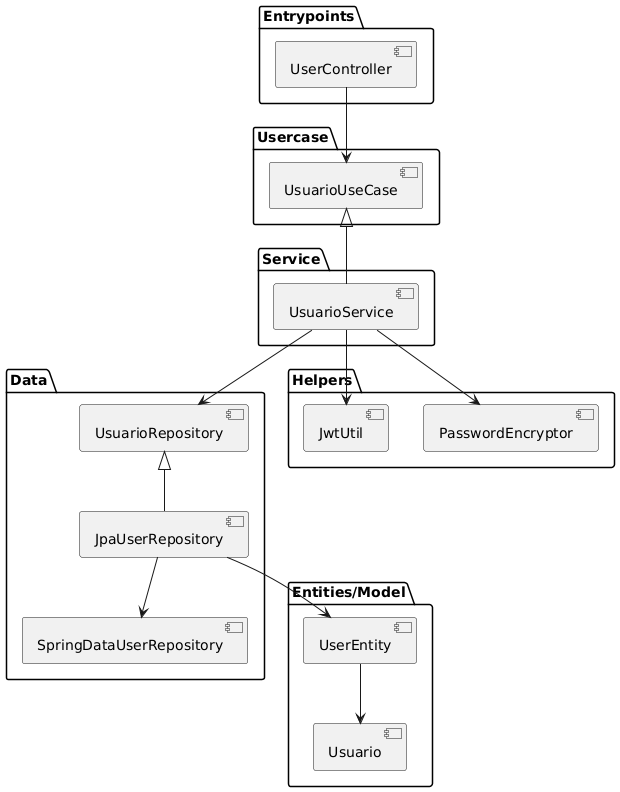

The diagram above was rendered by PlantUML. Its source (embedded in the PNG):
@startuml
package "Entrypoints" {
  [UserController]
}

package "Service" {
  [UsuarioService]
}

package "Usercase" {
  [UsuarioUseCase]
}

package "Data" {
  [UsuarioRepository]
  [JpaUserRepository]
  [SpringDataUserRepository]
}

package "Helpers" {
  [JwtUtil]
  [PasswordEncryptor]
}

package "Entities/Model" {
  [UserEntity]
  [Usuario]
}

[UserController] --> [UsuarioUseCase]
[UsuarioUseCase] <|-- [UsuarioService]
[UsuarioService] --> [UsuarioRepository]
[UsuarioRepository] <|-- [JpaUserRepository]
[JpaUserRepository] --> [SpringDataUserRepository]
[UsuarioService] --> [JwtUtil]
[UsuarioService] --> [PasswordEncryptor]
[JpaUserRepository] --> [UserEntity]
[UserEntity] --> [Usuario]
@enduml